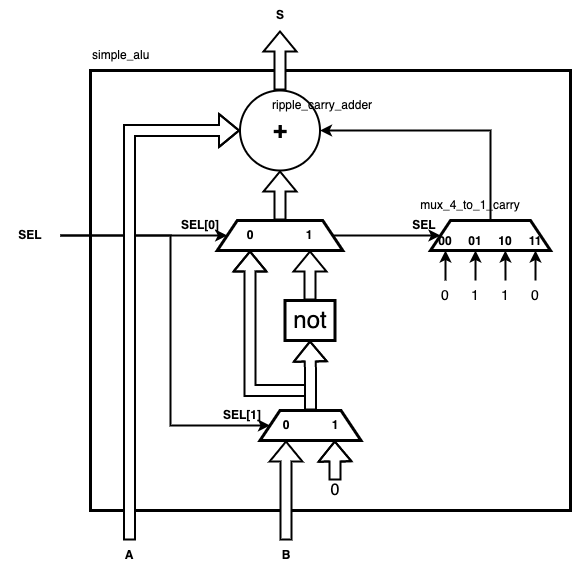

The diagram above was exported from draw.io. Its source (the exported page's mxGraphModel, read from the mxfile embedded in the PNG):
<mxGraphModel dx="1426" dy="905" grid="1" gridSize="10" guides="1" tooltips="1" connect="1" arrows="1" fold="1" page="1" pageScale="1" pageWidth="827" pageHeight="1169" math="1" shadow="0">
  <root>
    <mxCell id="tbyeYlf1Ee8j-Fz8ujKK-0" />
    <mxCell id="tbyeYlf1Ee8j-Fz8ujKK-1" parent="tbyeYlf1Ee8j-Fz8ujKK-0" />
    <mxCell id="So7ONIfO2kzM2wIm5fN1-9" value="" style="rounded=0;whiteSpace=wrap;html=1;fontSize=24;strokeWidth=3;fillColor=none;" parent="tbyeYlf1Ee8j-Fz8ujKK-1" vertex="1">
      <mxGeometry x="110" y="290" width="480" height="440" as="geometry" />
    </mxCell>
    <mxCell id="7GASpS05v8AvKNbp9CDj-2" style="edgeStyle=orthogonalEdgeStyle;rounded=0;orthogonalLoop=1;jettySize=auto;html=1;exitX=0.5;exitY=0;exitDx=0;exitDy=0;fontSize=12;startArrow=none;startFill=0;endArrow=classic;endFill=1;strokeWidth=2;shape=flexArrow;fillColor=default;entryX=0.5;entryY=1;entryDx=0;entryDy=0;" parent="tbyeYlf1Ee8j-Fz8ujKK-1" source="7GASpS05v8AvKNbp9CDj-3" target="7GASpS05v8AvKNbp9CDj-21" edge="1">
      <mxGeometry relative="1" as="geometry">
        <mxPoint x="259" y="270" as="targetPoint" />
      </mxGeometry>
    </mxCell>
    <mxCell id="7GASpS05v8AvKNbp9CDj-3" value="+" style="ellipse;whiteSpace=wrap;html=1;aspect=fixed;fontSize=24;strokeWidth=2;fillColor=none;fontStyle=1" parent="tbyeYlf1Ee8j-Fz8ujKK-1" vertex="1">
      <mxGeometry x="259.5" y="310" width="80" height="80" as="geometry" />
    </mxCell>
    <mxCell id="7GASpS05v8AvKNbp9CDj-14" value="A" style="text;html=1;strokeColor=none;fillColor=none;align=center;verticalAlign=middle;whiteSpace=wrap;rounded=0;fontSize=12;fontStyle=1" parent="tbyeYlf1Ee8j-Fz8ujKK-1" vertex="1">
      <mxGeometry x="119" y="760" width="60" height="30" as="geometry" />
    </mxCell>
    <mxCell id="_NUlPOaHfrkRLQ77oqQG-2" style="edgeStyle=orthogonalEdgeStyle;shape=flexArrow;rounded=0;orthogonalLoop=1;jettySize=auto;html=1;exitX=0.5;exitY=0;exitDx=0;exitDy=0;entryX=0.5;entryY=1;entryDx=0;entryDy=0;fontSize=12;startArrow=none;startFill=0;endArrow=classic;endFill=1;strokeColor=default;strokeWidth=2;fillColor=default;" parent="tbyeYlf1Ee8j-Fz8ujKK-1" source="7GASpS05v8AvKNbp9CDj-17" target="TsMRhhSNH5tAghK1iTlr-11" edge="1">
      <mxGeometry relative="1" as="geometry" />
    </mxCell>
    <mxCell id="7GASpS05v8AvKNbp9CDj-17" value="B" style="text;html=1;strokeColor=none;fillColor=none;align=center;verticalAlign=middle;whiteSpace=wrap;rounded=0;fontSize=12;fontStyle=1" parent="tbyeYlf1Ee8j-Fz8ujKK-1" vertex="1">
      <mxGeometry x="275.5" y="760" width="60" height="30" as="geometry" />
    </mxCell>
    <mxCell id="7GASpS05v8AvKNbp9CDj-21" value="S" style="text;html=1;strokeColor=none;fillColor=none;align=center;verticalAlign=middle;whiteSpace=wrap;rounded=0;fontSize=12;fontStyle=1" parent="tbyeYlf1Ee8j-Fz8ujKK-1" vertex="1">
      <mxGeometry x="284.5" y="220" width="30" height="30" as="geometry" />
    </mxCell>
    <mxCell id="7GASpS05v8AvKNbp9CDj-31" style="edgeStyle=orthogonalEdgeStyle;rounded=0;orthogonalLoop=1;jettySize=auto;html=1;exitX=0.5;exitY=0;exitDx=0;exitDy=0;entryX=1;entryY=0.5;entryDx=0;entryDy=0;fontSize=24;startArrow=none;startFill=0;endArrow=classic;endFill=1;strokeWidth=2;fillColor=default;" parent="tbyeYlf1Ee8j-Fz8ujKK-1" source="7GASpS05v8AvKNbp9CDj-39" target="7GASpS05v8AvKNbp9CDj-3" edge="1">
      <mxGeometry relative="1" as="geometry">
        <Array as="points">
          <mxPoint x="510" y="350" />
        </Array>
      </mxGeometry>
    </mxCell>
    <mxCell id="7GASpS05v8AvKNbp9CDj-43" style="edgeStyle=orthogonalEdgeStyle;rounded=0;orthogonalLoop=1;jettySize=auto;html=1;exitX=0.5;exitY=0;exitDx=0;exitDy=0;fontSize=24;startArrow=none;startFill=0;endArrow=classic;endFill=1;strokeWidth=2;fillColor=default;" parent="tbyeYlf1Ee8j-Fz8ujKK-1" source="7GASpS05v8AvKNbp9CDj-32" edge="1">
      <mxGeometry relative="1" as="geometry">
        <mxPoint x="465" y="470" as="targetPoint" />
      </mxGeometry>
    </mxCell>
    <mxCell id="7GASpS05v8AvKNbp9CDj-32" value="0" style="text;html=1;strokeColor=none;fillColor=none;align=center;verticalAlign=middle;whiteSpace=wrap;rounded=0;fontSize=14;" parent="tbyeYlf1Ee8j-Fz8ujKK-1" vertex="1">
      <mxGeometry x="450" y="500" width="30" height="30" as="geometry" />
    </mxCell>
    <mxCell id="7GASpS05v8AvKNbp9CDj-39" value="" style="shape=trapezoid;perimeter=trapezoidPerimeter;whiteSpace=wrap;html=1;fixedSize=1;fontSize=24;strokeWidth=3;fillColor=none;" parent="tbyeYlf1Ee8j-Fz8ujKK-1" vertex="1">
      <mxGeometry x="450" y="440" width="120" height="30" as="geometry" />
    </mxCell>
    <mxCell id="7GASpS05v8AvKNbp9CDj-44" style="edgeStyle=orthogonalEdgeStyle;rounded=0;orthogonalLoop=1;jettySize=auto;html=1;exitX=0.5;exitY=0;exitDx=0;exitDy=0;fontSize=24;startArrow=none;startFill=0;endArrow=classic;endFill=1;strokeWidth=2;fillColor=default;" parent="tbyeYlf1Ee8j-Fz8ujKK-1" source="7GASpS05v8AvKNbp9CDj-40" edge="1">
      <mxGeometry relative="1" as="geometry">
        <mxPoint x="495.02197802197804" y="470" as="targetPoint" />
      </mxGeometry>
    </mxCell>
    <mxCell id="7GASpS05v8AvKNbp9CDj-40" value="1" style="text;html=1;strokeColor=none;fillColor=none;align=center;verticalAlign=middle;whiteSpace=wrap;rounded=0;fontSize=14;" parent="tbyeYlf1Ee8j-Fz8ujKK-1" vertex="1">
      <mxGeometry x="480" y="500" width="30" height="30" as="geometry" />
    </mxCell>
    <mxCell id="7GASpS05v8AvKNbp9CDj-45" style="edgeStyle=orthogonalEdgeStyle;rounded=0;orthogonalLoop=1;jettySize=auto;html=1;exitX=0.5;exitY=0;exitDx=0;exitDy=0;fontSize=24;startArrow=none;startFill=0;endArrow=classic;endFill=1;strokeWidth=2;fillColor=default;" parent="tbyeYlf1Ee8j-Fz8ujKK-1" source="7GASpS05v8AvKNbp9CDj-41" edge="1">
      <mxGeometry relative="1" as="geometry">
        <mxPoint x="524.9120879120879" y="470" as="targetPoint" />
      </mxGeometry>
    </mxCell>
    <mxCell id="7GASpS05v8AvKNbp9CDj-41" value="1" style="text;html=1;strokeColor=none;fillColor=none;align=center;verticalAlign=middle;whiteSpace=wrap;rounded=0;fontSize=14;" parent="tbyeYlf1Ee8j-Fz8ujKK-1" vertex="1">
      <mxGeometry x="510" y="500" width="30" height="30" as="geometry" />
    </mxCell>
    <mxCell id="7GASpS05v8AvKNbp9CDj-46" style="edgeStyle=orthogonalEdgeStyle;rounded=0;orthogonalLoop=1;jettySize=auto;html=1;exitX=0.5;exitY=0;exitDx=0;exitDy=0;fontSize=24;startArrow=none;startFill=0;endArrow=classic;endFill=1;strokeWidth=2;fillColor=default;" parent="tbyeYlf1Ee8j-Fz8ujKK-1" source="7GASpS05v8AvKNbp9CDj-42" edge="1">
      <mxGeometry relative="1" as="geometry">
        <mxPoint x="555.021978021978" y="470" as="targetPoint" />
      </mxGeometry>
    </mxCell>
    <mxCell id="7GASpS05v8AvKNbp9CDj-42" value="0" style="text;html=1;strokeColor=none;fillColor=none;align=center;verticalAlign=middle;whiteSpace=wrap;rounded=0;fontSize=14;" parent="tbyeYlf1Ee8j-Fz8ujKK-1" vertex="1">
      <mxGeometry x="540" y="500" width="30" height="30" as="geometry" />
    </mxCell>
    <mxCell id="PIz5jGGg6A-g1fxHvqOl-10" style="edgeStyle=orthogonalEdgeStyle;rounded=0;orthogonalLoop=1;jettySize=auto;html=1;exitX=1;exitY=0.5;exitDx=0;exitDy=0;entryX=0;entryY=0.5;entryDx=0;entryDy=0;fontSize=24;startArrow=none;startFill=0;endArrow=classic;endFill=1;strokeWidth=2;fillColor=default;" parent="tbyeYlf1Ee8j-Fz8ujKK-1" source="PIz5jGGg6A-g1fxHvqOl-0" target="7GASpS05v8AvKNbp9CDj-39" edge="1">
      <mxGeometry relative="1" as="geometry" />
    </mxCell>
    <mxCell id="TsMRhhSNH5tAghK1iTlr-7" style="edgeStyle=orthogonalEdgeStyle;shape=flexArrow;rounded=0;orthogonalLoop=1;jettySize=auto;html=1;exitX=0.5;exitY=0;exitDx=0;exitDy=0;entryX=0.5;entryY=1;entryDx=0;entryDy=0;fontSize=12;startArrow=none;startFill=0;endArrow=classic;endFill=1;strokeColor=default;strokeWidth=2;fillColor=default;" parent="tbyeYlf1Ee8j-Fz8ujKK-1" source="PIz5jGGg6A-g1fxHvqOl-0" target="7GASpS05v8AvKNbp9CDj-3" edge="1">
      <mxGeometry relative="1" as="geometry" />
    </mxCell>
    <mxCell id="PIz5jGGg6A-g1fxHvqOl-0" value="" style="shape=trapezoid;perimeter=trapezoidPerimeter;whiteSpace=wrap;html=1;fixedSize=1;fontSize=24;strokeWidth=3;fillColor=none;" parent="tbyeYlf1Ee8j-Fz8ujKK-1" vertex="1">
      <mxGeometry x="236.75" y="440" width="125.5" height="30" as="geometry" />
    </mxCell>
    <mxCell id="PIz5jGGg6A-g1fxHvqOl-5" style="edgeStyle=orthogonalEdgeStyle;shape=flexArrow;rounded=0;orthogonalLoop=1;jettySize=auto;html=1;exitX=0.5;exitY=0;exitDx=0;exitDy=0;fontSize=24;startArrow=none;startFill=0;endArrow=classic;endFill=1;strokeWidth=2;fillColor=default;" parent="tbyeYlf1Ee8j-Fz8ujKK-1" source="PIz5jGGg6A-g1fxHvqOl-3" edge="1">
      <mxGeometry relative="1" as="geometry">
        <mxPoint x="329.5" y="470" as="targetPoint" />
      </mxGeometry>
    </mxCell>
    <mxCell id="PIz5jGGg6A-g1fxHvqOl-3" value="not" style="rounded=0;whiteSpace=wrap;html=1;fontSize=24;strokeWidth=3;fillColor=none;" parent="tbyeYlf1Ee8j-Fz8ujKK-1" vertex="1">
      <mxGeometry x="304.5" y="520" width="50" height="40" as="geometry" />
    </mxCell>
    <mxCell id="PIz5jGGg6A-g1fxHvqOl-6" style="edgeStyle=orthogonalEdgeStyle;rounded=0;orthogonalLoop=1;jettySize=auto;html=1;fontSize=24;startArrow=none;startFill=0;endArrow=classic;endFill=1;strokeWidth=2;fillColor=default;shape=flexArrow;exitX=0.5;exitY=0;exitDx=0;exitDy=0;" parent="tbyeYlf1Ee8j-Fz8ujKK-1" source="PIz5jGGg6A-g1fxHvqOl-8" edge="1">
      <mxGeometry relative="1" as="geometry">
        <mxPoint x="354.27" y="660" as="targetPoint" />
        <mxPoint x="354" y="700" as="sourcePoint" />
      </mxGeometry>
    </mxCell>
    <mxCell id="PIz5jGGg6A-g1fxHvqOl-8" value="0" style="text;html=1;strokeColor=none;fillColor=none;align=center;verticalAlign=middle;whiteSpace=wrap;rounded=0;fontSize=16;" parent="tbyeYlf1Ee8j-Fz8ujKK-1" vertex="1">
      <mxGeometry x="339.5" y="700" width="30" height="20" as="geometry" />
    </mxCell>
    <mxCell id="PIz5jGGg6A-g1fxHvqOl-12" style="edgeStyle=orthogonalEdgeStyle;rounded=0;orthogonalLoop=1;jettySize=auto;html=1;exitX=1;exitY=0.5;exitDx=0;exitDy=0;entryX=0;entryY=0.5;entryDx=0;entryDy=0;fontSize=24;startArrow=none;startFill=0;endArrow=classic;endFill=1;strokeWidth=2;fillColor=default;" parent="tbyeYlf1Ee8j-Fz8ujKK-1" source="PIz5jGGg6A-g1fxHvqOl-11" target="PIz5jGGg6A-g1fxHvqOl-0" edge="1">
      <mxGeometry relative="1" as="geometry" />
    </mxCell>
    <mxCell id="TsMRhhSNH5tAghK1iTlr-10" style="edgeStyle=orthogonalEdgeStyle;rounded=0;orthogonalLoop=1;jettySize=auto;html=1;exitX=1;exitY=0.5;exitDx=0;exitDy=0;entryX=0;entryY=0.5;entryDx=0;entryDy=0;fontSize=12;startArrow=none;startFill=0;endArrow=classic;endFill=1;strokeColor=default;strokeWidth=2;fillColor=default;" parent="tbyeYlf1Ee8j-Fz8ujKK-1" source="PIz5jGGg6A-g1fxHvqOl-11" target="TsMRhhSNH5tAghK1iTlr-1" edge="1">
      <mxGeometry relative="1" as="geometry">
        <Array as="points">
          <mxPoint x="190" y="455" />
          <mxPoint x="190" y="645" />
        </Array>
      </mxGeometry>
    </mxCell>
    <mxCell id="PIz5jGGg6A-g1fxHvqOl-11" value="SEL" style="text;html=1;strokeColor=none;fillColor=none;align=center;verticalAlign=middle;whiteSpace=wrap;rounded=0;fontSize=12;fontStyle=1" parent="tbyeYlf1Ee8j-Fz8ujKK-1" vertex="1">
      <mxGeometry x="20" y="440" width="60" height="30" as="geometry" />
    </mxCell>
    <mxCell id="So7ONIfO2kzM2wIm5fN1-1" value="0" style="text;html=1;strokeColor=none;fillColor=none;align=center;verticalAlign=middle;whiteSpace=wrap;rounded=0;fontSize=12;fontStyle=1" parent="tbyeYlf1Ee8j-Fz8ujKK-1" vertex="1">
      <mxGeometry x="254.5" y="440" width="30" height="30" as="geometry" />
    </mxCell>
    <mxCell id="So7ONIfO2kzM2wIm5fN1-2" value="1" style="text;html=1;strokeColor=none;fillColor=none;align=center;verticalAlign=middle;whiteSpace=wrap;rounded=0;fontSize=12;fontStyle=1" parent="tbyeYlf1Ee8j-Fz8ujKK-1" vertex="1">
      <mxGeometry x="314" y="440" width="30" height="30" as="geometry" />
    </mxCell>
    <mxCell id="So7ONIfO2kzM2wIm5fN1-5" value="00" style="text;html=1;strokeColor=none;fillColor=none;align=center;verticalAlign=middle;whiteSpace=wrap;rounded=0;fontSize=12;fontStyle=1" parent="tbyeYlf1Ee8j-Fz8ujKK-1" vertex="1">
      <mxGeometry x="450" y="446" width="30" height="30" as="geometry" />
    </mxCell>
    <mxCell id="So7ONIfO2kzM2wIm5fN1-6" value="01" style="text;html=1;strokeColor=none;fillColor=none;align=center;verticalAlign=middle;whiteSpace=wrap;rounded=0;fontSize=12;fontStyle=1" parent="tbyeYlf1Ee8j-Fz8ujKK-1" vertex="1">
      <mxGeometry x="480" y="446" width="30" height="30" as="geometry" />
    </mxCell>
    <mxCell id="So7ONIfO2kzM2wIm5fN1-7" value="10" style="text;html=1;strokeColor=none;fillColor=none;align=center;verticalAlign=middle;whiteSpace=wrap;rounded=0;fontSize=12;fontStyle=1" parent="tbyeYlf1Ee8j-Fz8ujKK-1" vertex="1">
      <mxGeometry x="510" y="446" width="30" height="30" as="geometry" />
    </mxCell>
    <mxCell id="So7ONIfO2kzM2wIm5fN1-8" value="11" style="text;html=1;strokeColor=none;fillColor=none;align=center;verticalAlign=middle;whiteSpace=wrap;rounded=0;fontSize=12;fontStyle=1" parent="tbyeYlf1Ee8j-Fz8ujKK-1" vertex="1">
      <mxGeometry x="540" y="446" width="30" height="30" as="geometry" />
    </mxCell>
    <mxCell id="9kI_cVJVnbzE-gMAMmCD-1" value="mux_4_to_1_carry" style="text;html=1;strokeColor=none;fillColor=none;align=center;verticalAlign=middle;whiteSpace=wrap;rounded=0;fontSize=12;" parent="tbyeYlf1Ee8j-Fz8ujKK-1" vertex="1">
      <mxGeometry x="460" y="410" width="60" height="30" as="geometry" />
    </mxCell>
    <mxCell id="9kI_cVJVnbzE-gMAMmCD-2" value="ripple_carry_adder" style="text;html=1;strokeColor=none;fillColor=none;align=left;verticalAlign=middle;whiteSpace=wrap;rounded=0;fontSize=12;" parent="tbyeYlf1Ee8j-Fz8ujKK-1" vertex="1">
      <mxGeometry x="290" y="310" width="60" height="30" as="geometry" />
    </mxCell>
    <mxCell id="-PnSCb9Q64BTZhMUcC7w-0" value="simple_alu" style="text;html=1;strokeColor=none;fillColor=none;align=left;verticalAlign=middle;whiteSpace=wrap;rounded=0;fontSize=12;" parent="tbyeYlf1Ee8j-Fz8ujKK-1" vertex="1">
      <mxGeometry x="110" y="260" width="60" height="30" as="geometry" />
    </mxCell>
    <mxCell id="_NUlPOaHfrkRLQ77oqQG-1" style="edgeStyle=orthogonalEdgeStyle;shape=flexArrow;rounded=0;orthogonalLoop=1;jettySize=auto;html=1;exitX=0.5;exitY=0;exitDx=0;exitDy=0;entryX=0.5;entryY=1;entryDx=0;entryDy=0;fontSize=12;startArrow=none;startFill=0;endArrow=classic;endFill=1;strokeColor=default;strokeWidth=2;fillColor=default;" parent="tbyeYlf1Ee8j-Fz8ujKK-1" source="TsMRhhSNH5tAghK1iTlr-1" target="So7ONIfO2kzM2wIm5fN1-1" edge="1">
      <mxGeometry relative="1" as="geometry">
        <Array as="points">
          <mxPoint x="330" y="610" />
          <mxPoint x="269" y="610" />
        </Array>
      </mxGeometry>
    </mxCell>
    <mxCell id="TsMRhhSNH5tAghK1iTlr-1" value="" style="shape=trapezoid;perimeter=trapezoidPerimeter;whiteSpace=wrap;html=1;fixedSize=1;fontSize=24;strokeWidth=3;fillColor=none;" parent="tbyeYlf1Ee8j-Fz8ujKK-1" vertex="1">
      <mxGeometry x="279.5" y="630" width="101" height="30" as="geometry" />
    </mxCell>
    <mxCell id="TsMRhhSNH5tAghK1iTlr-11" value="0" style="text;html=1;strokeColor=none;fillColor=none;align=center;verticalAlign=middle;whiteSpace=wrap;rounded=0;fontSize=12;fontStyle=1" parent="tbyeYlf1Ee8j-Fz8ujKK-1" vertex="1">
      <mxGeometry x="290.5" y="630" width="30" height="30" as="geometry" />
    </mxCell>
    <mxCell id="TsMRhhSNH5tAghK1iTlr-12" value="1" style="text;html=1;strokeColor=none;fillColor=none;align=center;verticalAlign=middle;whiteSpace=wrap;rounded=0;fontSize=12;fontStyle=1" parent="tbyeYlf1Ee8j-Fz8ujKK-1" vertex="1">
      <mxGeometry x="339.5" y="630" width="30" height="30" as="geometry" />
    </mxCell>
    <mxCell id="TsMRhhSNH5tAghK1iTlr-13" value="SEL[0]" style="text;html=1;strokeColor=none;fillColor=none;align=center;verticalAlign=middle;whiteSpace=wrap;rounded=0;fontSize=12;fontStyle=1" parent="tbyeYlf1Ee8j-Fz8ujKK-1" vertex="1">
      <mxGeometry x="190" y="430" width="60" height="30" as="geometry" />
    </mxCell>
    <mxCell id="TsMRhhSNH5tAghK1iTlr-14" value="SEL[1]" style="text;html=1;strokeColor=none;fillColor=none;align=center;verticalAlign=middle;whiteSpace=wrap;rounded=0;fontSize=12;fontStyle=1" parent="tbyeYlf1Ee8j-Fz8ujKK-1" vertex="1">
      <mxGeometry x="231.5" y="620" width="60" height="30" as="geometry" />
    </mxCell>
    <mxCell id="TsMRhhSNH5tAghK1iTlr-15" value="SEL" style="text;html=1;strokeColor=none;fillColor=none;align=center;verticalAlign=middle;whiteSpace=wrap;rounded=0;fontSize=12;fontStyle=1" parent="tbyeYlf1Ee8j-Fz8ujKK-1" vertex="1">
      <mxGeometry x="414" y="430" width="60" height="30" as="geometry" />
    </mxCell>
    <mxCell id="PIz5jGGg6A-g1fxHvqOl-4" style="edgeStyle=orthogonalEdgeStyle;shape=flexArrow;rounded=0;orthogonalLoop=1;jettySize=auto;html=1;exitX=0.5;exitY=0;exitDx=0;exitDy=0;entryX=0.5;entryY=1;entryDx=0;entryDy=0;fontSize=24;startArrow=none;startFill=0;endArrow=classic;endFill=1;strokeWidth=2;fillColor=default;" parent="tbyeYlf1Ee8j-Fz8ujKK-1" source="TsMRhhSNH5tAghK1iTlr-1" target="PIz5jGGg6A-g1fxHvqOl-3" edge="1">
      <mxGeometry relative="1" as="geometry">
        <Array as="points" />
      </mxGeometry>
    </mxCell>
    <mxCell id="7GASpS05v8AvKNbp9CDj-10" style="edgeStyle=orthogonalEdgeStyle;shape=flexArrow;rounded=0;orthogonalLoop=1;jettySize=auto;html=1;exitX=0.5;exitY=0;exitDx=0;exitDy=0;entryX=0;entryY=0.5;entryDx=0;entryDy=0;fontSize=12;startArrow=none;startFill=0;endArrow=classic;endFill=1;strokeWidth=2;fillColor=default;" parent="tbyeYlf1Ee8j-Fz8ujKK-1" source="7GASpS05v8AvKNbp9CDj-14" target="7GASpS05v8AvKNbp9CDj-3" edge="1">
      <mxGeometry relative="1" as="geometry" />
    </mxCell>
  </root>
</mxGraphModel>